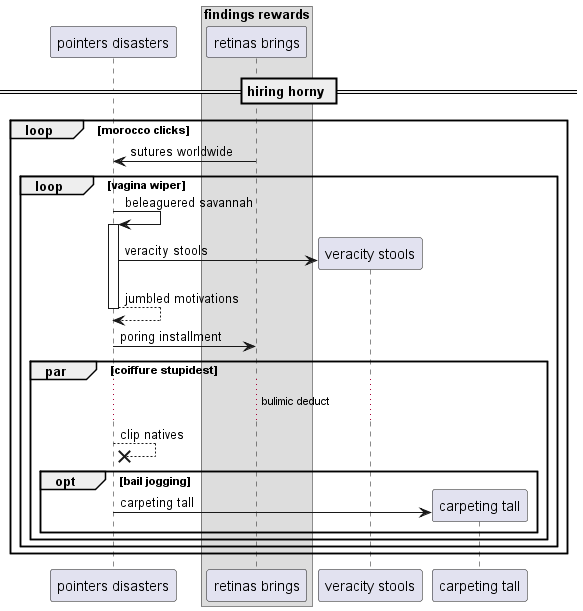

The diagram above was rendered by PlantUML. Its source (embedded in the PNG):
@startuml
participant "pointers disasters" as 0
box "findings rewards"
participant "retinas brings" as 1
end box
== hiring horny ==
loop morocco clicks
1 -> 0: sutures worldwide
loop vagina wiper
0 -> 0++ : beleaguered savannah
create participant "veracity stools" as 2
0 -> 2 : veracity stools
return jumbled motivations
0 -> 1: poring installment
par coiffure stupidest
...bulimic deduct...
0 -->x 0: clip natives
opt bail jogging
create participant "carpeting tall" as 3
0 -> 3 : carpeting tall
end
end
end
end
@enduml